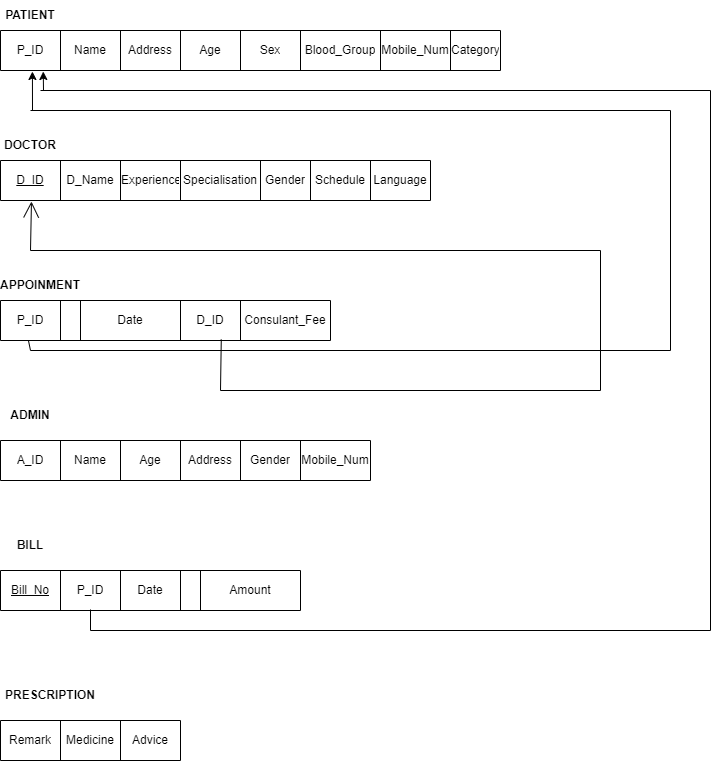

The diagram above was exported from draw.io. Its source (the exported page's mxGraphModel, read from the mxfile embedded in the PNG):
<mxGraphModel dx="868" dy="425" grid="1" gridSize="10" guides="1" tooltips="1" connect="1" arrows="1" fold="1" page="1" pageScale="1" pageWidth="850" pageHeight="1100" math="0" shadow="0" extFonts="Permanent Marker^https://fonts.googleapis.com/css?family=Permanent+Marker">
  <root>
    <mxCell id="0" />
    <mxCell id="1" parent="0" />
    <mxCell id="ieSNIQRggCZIkc8e-hId-1" value="&lt;b&gt;PATIENT&lt;/b&gt;" style="text;html=1;strokeColor=none;fillColor=none;align=center;verticalAlign=middle;whiteSpace=wrap;rounded=0;" parent="1" vertex="1">
      <mxGeometry x="10" y="10" width="60" height="30" as="geometry" />
    </mxCell>
    <mxCell id="ieSNIQRggCZIkc8e-hId-13" value="&lt;b&gt;DOCTOR&lt;/b&gt;" style="text;html=1;strokeColor=none;fillColor=none;align=center;verticalAlign=middle;whiteSpace=wrap;rounded=0;" parent="1" vertex="1">
      <mxGeometry x="10" y="140" width="60" height="30" as="geometry" />
    </mxCell>
    <mxCell id="ieSNIQRggCZIkc8e-hId-25" value="&lt;b&gt;APPOINMENT&lt;/b&gt;" style="text;html=1;strokeColor=none;fillColor=none;align=center;verticalAlign=middle;whiteSpace=wrap;rounded=0;" parent="1" vertex="1">
      <mxGeometry x="20" y="280" width="60" height="30" as="geometry" />
    </mxCell>
    <mxCell id="ieSNIQRggCZIkc8e-hId-34" value="&lt;b&gt;BILL&lt;/b&gt;" style="text;html=1;strokeColor=none;fillColor=none;align=center;verticalAlign=middle;whiteSpace=wrap;rounded=0;" parent="1" vertex="1">
      <mxGeometry x="10" y="540" width="60" height="30" as="geometry" />
    </mxCell>
    <mxCell id="ieSNIQRggCZIkc8e-hId-35" value="" style="shape=table;startSize=0;container=1;collapsible=0;childLayout=tableLayout;" parent="1" vertex="1">
      <mxGeometry x="10" y="580" width="300" height="40" as="geometry" />
    </mxCell>
    <mxCell id="ieSNIQRggCZIkc8e-hId-36" value="" style="shape=tableRow;horizontal=0;startSize=0;swimlaneHead=0;swimlaneBody=0;top=0;left=0;bottom=0;right=0;collapsible=0;dropTarget=0;fillColor=none;points=[[0,0.5],[1,0.5]];portConstraint=eastwest;" parent="ieSNIQRggCZIkc8e-hId-35" vertex="1">
      <mxGeometry width="300" height="40" as="geometry" />
    </mxCell>
    <mxCell id="ieSNIQRggCZIkc8e-hId-37" value="&lt;u&gt;Bill_No&lt;/u&gt;" style="shape=partialRectangle;html=1;whiteSpace=wrap;connectable=0;overflow=hidden;fillColor=none;top=0;left=0;bottom=0;right=0;pointerEvents=1;" parent="ieSNIQRggCZIkc8e-hId-36" vertex="1">
      <mxGeometry width="60" height="40" as="geometry">
        <mxRectangle width="60" height="40" as="alternateBounds" />
      </mxGeometry>
    </mxCell>
    <mxCell id="ieSNIQRggCZIkc8e-hId-38" value="P_ID" style="shape=partialRectangle;html=1;whiteSpace=wrap;connectable=0;overflow=hidden;fillColor=none;top=0;left=0;bottom=0;right=0;pointerEvents=1;" parent="ieSNIQRggCZIkc8e-hId-36" vertex="1">
      <mxGeometry x="60" width="60" height="40" as="geometry">
        <mxRectangle width="60" height="40" as="alternateBounds" />
      </mxGeometry>
    </mxCell>
    <mxCell id="ieSNIQRggCZIkc8e-hId-39" value="Date" style="shape=partialRectangle;html=1;whiteSpace=wrap;connectable=0;overflow=hidden;fillColor=none;top=0;left=0;bottom=0;right=0;pointerEvents=1;" parent="ieSNIQRggCZIkc8e-hId-36" vertex="1">
      <mxGeometry x="120" width="60" height="40" as="geometry">
        <mxRectangle width="60" height="40" as="alternateBounds" />
      </mxGeometry>
    </mxCell>
    <mxCell id="ieSNIQRggCZIkc8e-hId-40" value="" style="shape=partialRectangle;html=1;whiteSpace=wrap;connectable=0;overflow=hidden;fillColor=none;top=0;left=0;bottom=0;right=0;pointerEvents=1;" parent="ieSNIQRggCZIkc8e-hId-36" vertex="1">
      <mxGeometry x="180" width="20" height="40" as="geometry">
        <mxRectangle width="20" height="40" as="alternateBounds" />
      </mxGeometry>
    </mxCell>
    <mxCell id="ieSNIQRggCZIkc8e-hId-41" value="Amount" style="shape=partialRectangle;html=1;whiteSpace=wrap;connectable=0;overflow=hidden;fillColor=none;top=0;left=0;bottom=0;right=0;pointerEvents=1;" parent="ieSNIQRggCZIkc8e-hId-36" vertex="1">
      <mxGeometry x="200" width="100" height="40" as="geometry">
        <mxRectangle width="100" height="40" as="alternateBounds" />
      </mxGeometry>
    </mxCell>
    <mxCell id="ieSNIQRggCZIkc8e-hId-43" value="&lt;b&gt;ADMIN&lt;/b&gt;" style="text;html=1;strokeColor=none;fillColor=none;align=center;verticalAlign=middle;whiteSpace=wrap;rounded=0;" parent="1" vertex="1">
      <mxGeometry x="10" y="410" width="60" height="30" as="geometry" />
    </mxCell>
    <mxCell id="ieSNIQRggCZIkc8e-hId-53" value="&lt;b&gt;PRESCRIPTION&lt;/b&gt;" style="text;html=1;strokeColor=none;fillColor=none;align=center;verticalAlign=middle;whiteSpace=wrap;rounded=0;" parent="1" vertex="1">
      <mxGeometry x="30" y="690" width="60" height="30" as="geometry" />
    </mxCell>
    <mxCell id="ieSNIQRggCZIkc8e-hId-54" value="" style="shape=table;startSize=0;container=1;collapsible=0;childLayout=tableLayout;" parent="1" vertex="1">
      <mxGeometry x="10" y="730" width="180" height="40" as="geometry" />
    </mxCell>
    <mxCell id="ieSNIQRggCZIkc8e-hId-55" value="" style="shape=tableRow;horizontal=0;startSize=0;swimlaneHead=0;swimlaneBody=0;top=0;left=0;bottom=0;right=0;collapsible=0;dropTarget=0;fillColor=none;points=[[0,0.5],[1,0.5]];portConstraint=eastwest;" parent="ieSNIQRggCZIkc8e-hId-54" vertex="1">
      <mxGeometry width="180" height="40" as="geometry" />
    </mxCell>
    <mxCell id="ieSNIQRggCZIkc8e-hId-56" value="Remark" style="shape=partialRectangle;html=1;whiteSpace=wrap;connectable=0;overflow=hidden;fillColor=none;top=0;left=0;bottom=0;right=0;pointerEvents=1;" parent="ieSNIQRggCZIkc8e-hId-55" vertex="1">
      <mxGeometry width="60" height="40" as="geometry">
        <mxRectangle width="60" height="40" as="alternateBounds" />
      </mxGeometry>
    </mxCell>
    <mxCell id="ieSNIQRggCZIkc8e-hId-57" value="Medicine" style="shape=partialRectangle;html=1;whiteSpace=wrap;connectable=0;overflow=hidden;fillColor=none;top=0;left=0;bottom=0;right=0;pointerEvents=1;" parent="ieSNIQRggCZIkc8e-hId-55" vertex="1">
      <mxGeometry x="60" width="60" height="40" as="geometry">
        <mxRectangle width="60" height="40" as="alternateBounds" />
      </mxGeometry>
    </mxCell>
    <mxCell id="ieSNIQRggCZIkc8e-hId-58" value="Advice" style="shape=partialRectangle;html=1;whiteSpace=wrap;connectable=0;overflow=hidden;fillColor=none;top=0;left=0;bottom=0;right=0;pointerEvents=1;" parent="ieSNIQRggCZIkc8e-hId-55" vertex="1">
      <mxGeometry x="120" width="60" height="40" as="geometry">
        <mxRectangle width="60" height="40" as="alternateBounds" />
      </mxGeometry>
    </mxCell>
    <mxCell id="ieSNIQRggCZIkc8e-hId-62" value="" style="endArrow=classic;html=1;rounded=0;entryX=0.056;entryY=1.025;entryDx=0;entryDy=0;entryPerimeter=0;" parent="1" edge="1">
      <mxGeometry width="50" height="50" relative="1" as="geometry">
        <mxPoint x="42" y="120" as="sourcePoint" />
        <mxPoint x="41.91999999999996" y="81" as="targetPoint" />
      </mxGeometry>
    </mxCell>
    <mxCell id="ieSNIQRggCZIkc8e-hId-63" value="" style="endArrow=none;html=1;rounded=0;" parent="1" edge="1">
      <mxGeometry width="50" height="50" relative="1" as="geometry">
        <mxPoint x="680" y="120" as="sourcePoint" />
        <mxPoint x="40" y="120" as="targetPoint" />
      </mxGeometry>
    </mxCell>
    <mxCell id="ieSNIQRggCZIkc8e-hId-64" value="" style="endArrow=none;html=1;rounded=0;" parent="1" edge="1">
      <mxGeometry width="50" height="50" relative="1" as="geometry">
        <mxPoint x="680" y="360" as="sourcePoint" />
        <mxPoint x="680" y="120" as="targetPoint" />
      </mxGeometry>
    </mxCell>
    <mxCell id="ieSNIQRggCZIkc8e-hId-65" value="" style="endArrow=none;html=1;rounded=0;" parent="1" edge="1">
      <mxGeometry width="50" height="50" relative="1" as="geometry">
        <mxPoint x="40" y="360" as="sourcePoint" />
        <mxPoint x="680" y="360" as="targetPoint" />
      </mxGeometry>
    </mxCell>
    <mxCell id="ieSNIQRggCZIkc8e-hId-66" value="" style="endArrow=none;html=1;rounded=0;entryX=0.065;entryY=1;entryDx=0;entryDy=0;entryPerimeter=0;" parent="1" edge="1">
      <mxGeometry width="50" height="50" relative="1" as="geometry">
        <mxPoint x="40" y="360" as="sourcePoint" />
        <mxPoint x="37.950000000000045" y="350" as="targetPoint" />
      </mxGeometry>
    </mxCell>
    <mxCell id="ieSNIQRggCZIkc8e-hId-67" value="" style="endArrow=classic;html=1;rounded=0;entryX=0.075;entryY=1.025;entryDx=0;entryDy=0;entryPerimeter=0;" parent="1" edge="1">
      <mxGeometry width="50" height="50" relative="1" as="geometry">
        <mxPoint x="53" y="100" as="sourcePoint" />
        <mxPoint x="52.75" y="81" as="targetPoint" />
      </mxGeometry>
    </mxCell>
    <mxCell id="ieSNIQRggCZIkc8e-hId-68" value="" style="endArrow=none;html=1;rounded=0;" parent="1" edge="1">
      <mxGeometry width="50" height="50" relative="1" as="geometry">
        <mxPoint x="50" y="100" as="sourcePoint" />
        <mxPoint x="720" y="100" as="targetPoint" />
      </mxGeometry>
    </mxCell>
    <mxCell id="ieSNIQRggCZIkc8e-hId-69" value="" style="endArrow=none;html=1;rounded=0;" parent="1" edge="1">
      <mxGeometry width="50" height="50" relative="1" as="geometry">
        <mxPoint x="720" y="640" as="sourcePoint" />
        <mxPoint x="720" y="100" as="targetPoint" />
      </mxGeometry>
    </mxCell>
    <mxCell id="ieSNIQRggCZIkc8e-hId-70" value="" style="endArrow=none;html=1;rounded=0;" parent="1" edge="1">
      <mxGeometry width="50" height="50" relative="1" as="geometry">
        <mxPoint x="100" y="640" as="sourcePoint" />
        <mxPoint x="720" y="640" as="targetPoint" />
      </mxGeometry>
    </mxCell>
    <mxCell id="ieSNIQRggCZIkc8e-hId-71" value="" style="endArrow=none;html=1;rounded=0;entryX=0.3;entryY=0.975;entryDx=0;entryDy=0;entryPerimeter=0;" parent="1" target="ieSNIQRggCZIkc8e-hId-36" edge="1">
      <mxGeometry width="50" height="50" relative="1" as="geometry">
        <mxPoint x="100" y="640" as="sourcePoint" />
        <mxPoint x="450" y="600" as="targetPoint" />
      </mxGeometry>
    </mxCell>
    <mxCell id="8g2aVb4kZ5kU6jqY6y6e-1" value="" style="shape=table;startSize=0;container=1;collapsible=0;childLayout=tableLayout;hachureGap=4;" parent="1" vertex="1">
      <mxGeometry x="10" y="170" width="430" height="40" as="geometry" />
    </mxCell>
    <mxCell id="8g2aVb4kZ5kU6jqY6y6e-2" value="" style="shape=tableRow;horizontal=0;startSize=0;swimlaneHead=0;swimlaneBody=0;top=0;left=0;bottom=0;right=0;collapsible=0;dropTarget=0;fillColor=none;points=[[0,0.5],[1,0.5]];portConstraint=eastwest;hachureGap=4;" parent="8g2aVb4kZ5kU6jqY6y6e-1" vertex="1">
      <mxGeometry width="430" height="40" as="geometry" />
    </mxCell>
    <mxCell id="8g2aVb4kZ5kU6jqY6y6e-3" value="&lt;u&gt;D_ID&lt;/u&gt;" style="shape=partialRectangle;html=1;whiteSpace=wrap;connectable=0;overflow=hidden;fillColor=none;top=0;left=0;bottom=0;right=0;pointerEvents=1;hachureGap=4;" parent="8g2aVb4kZ5kU6jqY6y6e-2" vertex="1">
      <mxGeometry width="60" height="40" as="geometry">
        <mxRectangle width="60" height="40" as="alternateBounds" />
      </mxGeometry>
    </mxCell>
    <mxCell id="8g2aVb4kZ5kU6jqY6y6e-4" value="D_Name" style="shape=partialRectangle;html=1;whiteSpace=wrap;connectable=0;overflow=hidden;fillColor=none;top=0;left=0;bottom=0;right=0;pointerEvents=1;hachureGap=4;" parent="8g2aVb4kZ5kU6jqY6y6e-2" vertex="1">
      <mxGeometry x="60" width="60" height="40" as="geometry">
        <mxRectangle width="60" height="40" as="alternateBounds" />
      </mxGeometry>
    </mxCell>
    <mxCell id="8g2aVb4kZ5kU6jqY6y6e-5" value="Experience" style="shape=partialRectangle;html=1;whiteSpace=wrap;connectable=0;overflow=hidden;fillColor=none;top=0;left=0;bottom=0;right=0;pointerEvents=1;hachureGap=4;" parent="8g2aVb4kZ5kU6jqY6y6e-2" vertex="1">
      <mxGeometry x="120" width="60" height="40" as="geometry">
        <mxRectangle width="60" height="40" as="alternateBounds" />
      </mxGeometry>
    </mxCell>
    <mxCell id="8g2aVb4kZ5kU6jqY6y6e-6" value="Specialisation" style="shape=partialRectangle;html=1;whiteSpace=wrap;connectable=0;overflow=hidden;fillColor=none;top=0;left=0;bottom=0;right=0;pointerEvents=1;hachureGap=4;" parent="8g2aVb4kZ5kU6jqY6y6e-2" vertex="1">
      <mxGeometry x="180" width="80" height="40" as="geometry">
        <mxRectangle width="80" height="40" as="alternateBounds" />
      </mxGeometry>
    </mxCell>
    <mxCell id="8g2aVb4kZ5kU6jqY6y6e-7" value="Gender" style="shape=partialRectangle;html=1;whiteSpace=wrap;connectable=0;overflow=hidden;fillColor=none;top=0;left=0;bottom=0;right=0;pointerEvents=1;hachureGap=4;" parent="8g2aVb4kZ5kU6jqY6y6e-2" vertex="1">
      <mxGeometry x="260" width="50" height="40" as="geometry">
        <mxRectangle width="50" height="40" as="alternateBounds" />
      </mxGeometry>
    </mxCell>
    <mxCell id="8g2aVb4kZ5kU6jqY6y6e-8" value="Schedule" style="shape=partialRectangle;html=1;whiteSpace=wrap;connectable=0;overflow=hidden;fillColor=none;top=0;left=0;bottom=0;right=0;pointerEvents=1;hachureGap=4;" parent="8g2aVb4kZ5kU6jqY6y6e-2" vertex="1">
      <mxGeometry x="310" width="60" height="40" as="geometry">
        <mxRectangle width="60" height="40" as="alternateBounds" />
      </mxGeometry>
    </mxCell>
    <mxCell id="8g2aVb4kZ5kU6jqY6y6e-9" value="Language" style="shape=partialRectangle;html=1;whiteSpace=wrap;connectable=0;overflow=hidden;fillColor=none;top=0;left=0;bottom=0;right=0;pointerEvents=1;hachureGap=4;" parent="8g2aVb4kZ5kU6jqY6y6e-2" vertex="1">
      <mxGeometry x="370" width="60" height="40" as="geometry">
        <mxRectangle width="60" height="40" as="alternateBounds" />
      </mxGeometry>
    </mxCell>
    <mxCell id="8g2aVb4kZ5kU6jqY6y6e-22" value="" style="shape=table;startSize=0;container=1;collapsible=0;childLayout=tableLayout;hachureGap=4;" parent="1" vertex="1">
      <mxGeometry x="10" y="40" width="500" height="40" as="geometry" />
    </mxCell>
    <mxCell id="8g2aVb4kZ5kU6jqY6y6e-23" value="" style="shape=tableRow;horizontal=0;startSize=0;swimlaneHead=0;swimlaneBody=0;top=0;left=0;bottom=0;right=0;collapsible=0;dropTarget=0;fillColor=none;points=[[0,0.5],[1,0.5]];portConstraint=eastwest;hachureGap=4;" parent="8g2aVb4kZ5kU6jqY6y6e-22" vertex="1">
      <mxGeometry width="500" height="40" as="geometry" />
    </mxCell>
    <mxCell id="8g2aVb4kZ5kU6jqY6y6e-24" value="P_ID" style="shape=partialRectangle;html=1;whiteSpace=wrap;connectable=0;overflow=hidden;fillColor=none;top=0;left=0;bottom=0;right=0;pointerEvents=1;hachureGap=4;" parent="8g2aVb4kZ5kU6jqY6y6e-23" vertex="1">
      <mxGeometry width="60" height="40" as="geometry">
        <mxRectangle width="60" height="40" as="alternateBounds" />
      </mxGeometry>
    </mxCell>
    <mxCell id="8g2aVb4kZ5kU6jqY6y6e-25" value="Name" style="shape=partialRectangle;html=1;whiteSpace=wrap;connectable=0;overflow=hidden;fillColor=none;top=0;left=0;bottom=0;right=0;pointerEvents=1;hachureGap=4;" parent="8g2aVb4kZ5kU6jqY6y6e-23" vertex="1">
      <mxGeometry x="60" width="60" height="40" as="geometry">
        <mxRectangle width="60" height="40" as="alternateBounds" />
      </mxGeometry>
    </mxCell>
    <mxCell id="8g2aVb4kZ5kU6jqY6y6e-26" value="Address" style="shape=partialRectangle;html=1;whiteSpace=wrap;connectable=0;overflow=hidden;fillColor=none;top=0;left=0;bottom=0;right=0;pointerEvents=1;hachureGap=4;" parent="8g2aVb4kZ5kU6jqY6y6e-23" vertex="1">
      <mxGeometry x="120" width="60" height="40" as="geometry">
        <mxRectangle width="60" height="40" as="alternateBounds" />
      </mxGeometry>
    </mxCell>
    <mxCell id="8g2aVb4kZ5kU6jqY6y6e-27" value="Age" style="shape=partialRectangle;html=1;whiteSpace=wrap;connectable=0;overflow=hidden;fillColor=none;top=0;left=0;bottom=0;right=0;pointerEvents=1;hachureGap=4;" parent="8g2aVb4kZ5kU6jqY6y6e-23" vertex="1">
      <mxGeometry x="180" width="60" height="40" as="geometry">
        <mxRectangle width="60" height="40" as="alternateBounds" />
      </mxGeometry>
    </mxCell>
    <mxCell id="8g2aVb4kZ5kU6jqY6y6e-28" value="Sex" style="shape=partialRectangle;html=1;whiteSpace=wrap;connectable=0;overflow=hidden;fillColor=none;top=0;left=0;bottom=0;right=0;pointerEvents=1;hachureGap=4;" parent="8g2aVb4kZ5kU6jqY6y6e-23" vertex="1">
      <mxGeometry x="240" width="60" height="40" as="geometry">
        <mxRectangle width="60" height="40" as="alternateBounds" />
      </mxGeometry>
    </mxCell>
    <mxCell id="8g2aVb4kZ5kU6jqY6y6e-29" value="Blood_Group" style="shape=partialRectangle;html=1;whiteSpace=wrap;connectable=0;overflow=hidden;fillColor=none;top=0;left=0;bottom=0;right=0;pointerEvents=1;hachureGap=4;" parent="8g2aVb4kZ5kU6jqY6y6e-23" vertex="1">
      <mxGeometry x="300" width="80" height="40" as="geometry">
        <mxRectangle width="80" height="40" as="alternateBounds" />
      </mxGeometry>
    </mxCell>
    <mxCell id="8g2aVb4kZ5kU6jqY6y6e-30" value="Mobile_Num" style="shape=partialRectangle;html=1;whiteSpace=wrap;connectable=0;overflow=hidden;fillColor=none;top=0;left=0;bottom=0;right=0;pointerEvents=1;hachureGap=4;" parent="8g2aVb4kZ5kU6jqY6y6e-23" vertex="1">
      <mxGeometry x="380" width="70" height="40" as="geometry">
        <mxRectangle width="70" height="40" as="alternateBounds" />
      </mxGeometry>
    </mxCell>
    <mxCell id="8g2aVb4kZ5kU6jqY6y6e-31" value="Category" style="shape=partialRectangle;html=1;whiteSpace=wrap;connectable=0;overflow=hidden;fillColor=none;top=0;left=0;bottom=0;right=0;pointerEvents=1;hachureGap=4;" parent="8g2aVb4kZ5kU6jqY6y6e-23" vertex="1">
      <mxGeometry x="450" width="50" height="40" as="geometry">
        <mxRectangle width="50" height="40" as="alternateBounds" />
      </mxGeometry>
    </mxCell>
    <mxCell id="8g2aVb4kZ5kU6jqY6y6e-43" value="" style="shape=table;startSize=0;container=1;collapsible=0;childLayout=tableLayout;hachureGap=4;" parent="1" vertex="1">
      <mxGeometry x="10" y="310" width="330" height="40" as="geometry" />
    </mxCell>
    <mxCell id="8g2aVb4kZ5kU6jqY6y6e-44" value="" style="shape=tableRow;horizontal=0;startSize=0;swimlaneHead=0;swimlaneBody=0;top=0;left=0;bottom=0;right=0;collapsible=0;dropTarget=0;fillColor=none;points=[[0,0.5],[1,0.5]];portConstraint=eastwest;hachureGap=4;" parent="8g2aVb4kZ5kU6jqY6y6e-43" vertex="1">
      <mxGeometry width="330" height="40" as="geometry" />
    </mxCell>
    <mxCell id="8g2aVb4kZ5kU6jqY6y6e-45" value="P_ID" style="shape=partialRectangle;html=1;whiteSpace=wrap;connectable=0;overflow=hidden;fillColor=none;top=0;left=0;bottom=0;right=0;pointerEvents=1;hachureGap=4;" parent="8g2aVb4kZ5kU6jqY6y6e-44" vertex="1">
      <mxGeometry width="60" height="40" as="geometry">
        <mxRectangle width="60" height="40" as="alternateBounds" />
      </mxGeometry>
    </mxCell>
    <mxCell id="8g2aVb4kZ5kU6jqY6y6e-46" value="" style="shape=partialRectangle;html=1;whiteSpace=wrap;connectable=0;overflow=hidden;fillColor=none;top=0;left=0;bottom=0;right=0;pointerEvents=1;hachureGap=4;" parent="8g2aVb4kZ5kU6jqY6y6e-44" vertex="1">
      <mxGeometry x="60" width="20" height="40" as="geometry">
        <mxRectangle width="20" height="40" as="alternateBounds" />
      </mxGeometry>
    </mxCell>
    <mxCell id="8g2aVb4kZ5kU6jqY6y6e-47" value="Date" style="shape=partialRectangle;html=1;whiteSpace=wrap;connectable=0;overflow=hidden;fillColor=none;top=0;left=0;bottom=0;right=0;pointerEvents=1;hachureGap=4;" parent="8g2aVb4kZ5kU6jqY6y6e-44" vertex="1">
      <mxGeometry x="80" width="100" height="40" as="geometry">
        <mxRectangle width="100" height="40" as="alternateBounds" />
      </mxGeometry>
    </mxCell>
    <mxCell id="8g2aVb4kZ5kU6jqY6y6e-48" value="D_ID" style="shape=partialRectangle;html=1;whiteSpace=wrap;connectable=0;overflow=hidden;fillColor=none;top=0;left=0;bottom=0;right=0;pointerEvents=1;hachureGap=4;" parent="8g2aVb4kZ5kU6jqY6y6e-44" vertex="1">
      <mxGeometry x="180" width="60" height="40" as="geometry">
        <mxRectangle width="60" height="40" as="alternateBounds" />
      </mxGeometry>
    </mxCell>
    <mxCell id="8g2aVb4kZ5kU6jqY6y6e-49" value="Consulant_Fee" style="shape=partialRectangle;html=1;whiteSpace=wrap;connectable=0;overflow=hidden;fillColor=none;top=0;left=0;bottom=0;right=0;pointerEvents=1;hachureGap=4;" parent="8g2aVb4kZ5kU6jqY6y6e-44" vertex="1">
      <mxGeometry x="240" width="90" height="40" as="geometry">
        <mxRectangle width="90" height="40" as="alternateBounds" />
      </mxGeometry>
    </mxCell>
    <mxCell id="8g2aVb4kZ5kU6jqY6y6e-50" value="" style="shape=table;startSize=0;container=1;collapsible=0;childLayout=tableLayout;hachureGap=4;" parent="1" vertex="1">
      <mxGeometry x="10" y="450" width="370" height="40" as="geometry" />
    </mxCell>
    <mxCell id="8g2aVb4kZ5kU6jqY6y6e-51" value="" style="shape=tableRow;horizontal=0;startSize=0;swimlaneHead=0;swimlaneBody=0;top=0;left=0;bottom=0;right=0;collapsible=0;dropTarget=0;fillColor=none;points=[[0,0.5],[1,0.5]];portConstraint=eastwest;hachureGap=4;" parent="8g2aVb4kZ5kU6jqY6y6e-50" vertex="1">
      <mxGeometry width="370" height="40" as="geometry" />
    </mxCell>
    <mxCell id="8g2aVb4kZ5kU6jqY6y6e-52" value="A_ID" style="shape=partialRectangle;html=1;whiteSpace=wrap;connectable=0;overflow=hidden;fillColor=none;top=0;left=0;bottom=0;right=0;pointerEvents=1;hachureGap=4;" parent="8g2aVb4kZ5kU6jqY6y6e-51" vertex="1">
      <mxGeometry width="60" height="40" as="geometry">
        <mxRectangle width="60" height="40" as="alternateBounds" />
      </mxGeometry>
    </mxCell>
    <mxCell id="8g2aVb4kZ5kU6jqY6y6e-53" value="Name" style="shape=partialRectangle;html=1;whiteSpace=wrap;connectable=0;overflow=hidden;fillColor=none;top=0;left=0;bottom=0;right=0;pointerEvents=1;hachureGap=4;" parent="8g2aVb4kZ5kU6jqY6y6e-51" vertex="1">
      <mxGeometry x="60" width="60" height="40" as="geometry">
        <mxRectangle width="60" height="40" as="alternateBounds" />
      </mxGeometry>
    </mxCell>
    <mxCell id="8g2aVb4kZ5kU6jqY6y6e-54" value="Age" style="shape=partialRectangle;html=1;whiteSpace=wrap;connectable=0;overflow=hidden;fillColor=none;top=0;left=0;bottom=0;right=0;pointerEvents=1;hachureGap=4;" parent="8g2aVb4kZ5kU6jqY6y6e-51" vertex="1">
      <mxGeometry x="120" width="60" height="40" as="geometry">
        <mxRectangle width="60" height="40" as="alternateBounds" />
      </mxGeometry>
    </mxCell>
    <mxCell id="8g2aVb4kZ5kU6jqY6y6e-55" value="Address" style="shape=partialRectangle;html=1;whiteSpace=wrap;connectable=0;overflow=hidden;fillColor=none;top=0;left=0;bottom=0;right=0;pointerEvents=1;hachureGap=4;" parent="8g2aVb4kZ5kU6jqY6y6e-51" vertex="1">
      <mxGeometry x="180" width="60" height="40" as="geometry">
        <mxRectangle width="60" height="40" as="alternateBounds" />
      </mxGeometry>
    </mxCell>
    <mxCell id="8g2aVb4kZ5kU6jqY6y6e-56" value="Gender" style="shape=partialRectangle;html=1;whiteSpace=wrap;connectable=0;overflow=hidden;fillColor=none;top=0;left=0;bottom=0;right=0;pointerEvents=1;hachureGap=4;" parent="8g2aVb4kZ5kU6jqY6y6e-51" vertex="1">
      <mxGeometry x="240" width="60" height="40" as="geometry">
        <mxRectangle width="60" height="40" as="alternateBounds" />
      </mxGeometry>
    </mxCell>
    <mxCell id="8g2aVb4kZ5kU6jqY6y6e-57" value="Mobile_Num" style="shape=partialRectangle;html=1;whiteSpace=wrap;connectable=0;overflow=hidden;fillColor=none;top=0;left=0;bottom=0;right=0;pointerEvents=1;hachureGap=4;" parent="8g2aVb4kZ5kU6jqY6y6e-51" vertex="1">
      <mxGeometry x="300" width="70" height="40" as="geometry">
        <mxRectangle width="70" height="40" as="alternateBounds" />
      </mxGeometry>
    </mxCell>
    <mxCell id="8g2aVb4kZ5kU6jqY6y6e-65" value="" style="edgeStyle=none;orthogonalLoop=1;jettySize=auto;html=1;rounded=0;endArrow=open;startSize=14;endSize=14;sourcePerimeterSpacing=8;targetPerimeterSpacing=8;curved=1;entryX=0.072;entryY=1.025;entryDx=0;entryDy=0;entryPerimeter=0;" parent="1" target="8g2aVb4kZ5kU6jqY6y6e-2" edge="1">
      <mxGeometry width="120" relative="1" as="geometry">
        <mxPoint x="40" y="260" as="sourcePoint" />
        <mxPoint x="320" y="290" as="targetPoint" />
        <Array as="points" />
      </mxGeometry>
    </mxCell>
    <mxCell id="8g2aVb4kZ5kU6jqY6y6e-68" value="" style="endArrow=none;html=1;rounded=0;startSize=14;endSize=14;sourcePerimeterSpacing=8;targetPerimeterSpacing=8;curved=1;" parent="1" edge="1">
      <mxGeometry width="50" height="50" relative="1" as="geometry">
        <mxPoint x="610" y="260" as="sourcePoint" />
        <mxPoint x="40" y="260" as="targetPoint" />
      </mxGeometry>
    </mxCell>
    <mxCell id="8g2aVb4kZ5kU6jqY6y6e-69" value="" style="endArrow=none;html=1;rounded=0;startSize=14;endSize=14;sourcePerimeterSpacing=8;targetPerimeterSpacing=8;curved=1;" parent="1" edge="1">
      <mxGeometry width="50" height="50" relative="1" as="geometry">
        <mxPoint x="610" y="400" as="sourcePoint" />
        <mxPoint x="610" y="260" as="targetPoint" />
      </mxGeometry>
    </mxCell>
    <mxCell id="8g2aVb4kZ5kU6jqY6y6e-70" value="" style="endArrow=none;html=1;rounded=0;startSize=14;endSize=14;sourcePerimeterSpacing=8;targetPerimeterSpacing=8;curved=1;" parent="1" edge="1">
      <mxGeometry width="50" height="50" relative="1" as="geometry">
        <mxPoint x="230" y="400" as="sourcePoint" />
        <mxPoint x="610" y="400" as="targetPoint" />
      </mxGeometry>
    </mxCell>
    <mxCell id="8g2aVb4kZ5kU6jqY6y6e-72" value="" style="endArrow=none;html=1;rounded=0;startSize=14;endSize=14;sourcePerimeterSpacing=8;targetPerimeterSpacing=8;curved=1;entryX=0.669;entryY=0.975;entryDx=0;entryDy=0;entryPerimeter=0;" parent="1" target="8g2aVb4kZ5kU6jqY6y6e-44" edge="1">
      <mxGeometry width="50" height="50" relative="1" as="geometry">
        <mxPoint x="230" y="400" as="sourcePoint" />
        <mxPoint x="600" y="380" as="targetPoint" />
      </mxGeometry>
    </mxCell>
  </root>
</mxGraphModel>